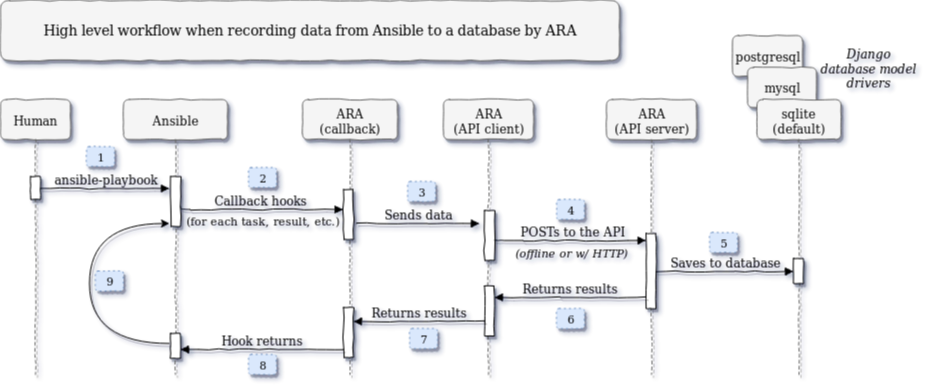

The diagram above was exported from draw.io. Its source (the exported page's mxGraphModel, read from the mxfile embedded in the PNG):
<mxGraphModel dx="1001" dy="725" grid="0" gridSize="10" guides="1" tooltips="1" connect="1" arrows="1" fold="1" page="1" pageScale="1" pageWidth="1100" pageHeight="850" background="#ffffff" math="0" shadow="1">
  <root>
    <mxCell id="0" />
    <mxCell id="1" parent="0" />
    <mxCell id="59" value="postgresql" style="rounded=1;whiteSpace=wrap;html=1;shadow=1;glass=0;comic=1;labelBackgroundColor=none;strokeColor=#666666;strokeWidth=1;fillColor=#f5f5f5;fontFamily=Verdana;fontSize=12;fontColor=#000000;align=center;" parent="1" vertex="1">
      <mxGeometry x="743" y="46" width="70" height="41" as="geometry" />
    </mxCell>
    <mxCell id="58" value="&lt;div align=&quot;center&quot;&gt;&lt;font style=&quot;font-size: 12px&quot; face=&quot;Verdana&quot;&gt;mysql&lt;/font&gt;&lt;/div&gt;" style="rounded=1;whiteSpace=wrap;html=1;shadow=1;glass=0;comic=1;labelBackgroundColor=none;strokeColor=#666666;strokeWidth=1;fillColor=#f5f5f5;fontFamily=Lucida Console;fontSize=14;fontColor=#000000;align=center;" parent="1" vertex="1">
      <mxGeometry x="758" y="78" width="69" height="40" as="geometry" />
    </mxCell>
    <mxCell id="28" value="&lt;div&gt;ARA&lt;/div&gt;&lt;div&gt;(callback)&lt;br&gt;&lt;/div&gt;" style="shape=umlLifeline;perimeter=lifelinePerimeter;whiteSpace=wrap;html=1;container=1;collapsible=0;recursiveResize=0;outlineConnect=0;rounded=1;shadow=1;comic=1;labelBackgroundColor=none;strokeColor=#666666;strokeWidth=1;fillColor=#f5f5f5;fontFamily=Verdana;fontSize=12;fontColor=#000000;align=center;" parent="1" vertex="1">
      <mxGeometry x="313" y="110" width="95" height="275" as="geometry" />
    </mxCell>
    <mxCell id="29" value="" style="html=1;points=[];perimeter=orthogonalPerimeter;rounded=0;shadow=1;comic=1;labelBackgroundColor=none;strokeColor=#000000;strokeWidth=1;fillColor=#FFFFFF;fontFamily=Verdana;fontSize=12;fontColor=#000000;align=center;" parent="28" vertex="1">
      <mxGeometry x="41" y="90" width="10" height="50" as="geometry" />
    </mxCell>
    <mxCell id="98" value="" style="html=1;points=[];perimeter=orthogonalPerimeter;rounded=0;shadow=1;comic=1;labelBackgroundColor=none;strokeColor=#000000;strokeWidth=1;fillColor=#FFFFFF;fontFamily=Verdana;fontSize=12;fontColor=#000000;align=center;" parent="28" vertex="1">
      <mxGeometry x="41" y="208" width="10" height="50" as="geometry" />
    </mxCell>
    <mxCell id="7baba1c4bc27f4b0-3" value="&lt;div&gt;ARA&lt;/div&gt;&lt;div&gt;(API client)&lt;br&gt;&lt;/div&gt;" style="shape=umlLifeline;perimeter=lifelinePerimeter;whiteSpace=wrap;html=1;container=1;collapsible=0;recursiveResize=0;outlineConnect=0;rounded=1;shadow=1;comic=1;labelBackgroundColor=none;strokeColor=#666666;strokeWidth=1;fillColor=#f5f5f5;fontFamily=Verdana;fontSize=12;fontColor=#000000;align=center;" parent="1" vertex="1">
      <mxGeometry x="454" y="110" width="90" height="275" as="geometry" />
    </mxCell>
    <mxCell id="7baba1c4bc27f4b0-13" value="" style="html=1;points=[];perimeter=orthogonalPerimeter;rounded=0;shadow=1;comic=1;labelBackgroundColor=none;strokeColor=#000000;strokeWidth=1;fillColor=#FFFFFF;fontFamily=Verdana;fontSize=12;fontColor=#000000;align=center;" parent="7baba1c4bc27f4b0-3" vertex="1">
      <mxGeometry x="41" y="111" width="10" height="50" as="geometry" />
    </mxCell>
    <mxCell id="95" value="" style="html=1;points=[];perimeter=orthogonalPerimeter;rounded=0;shadow=1;comic=1;labelBackgroundColor=none;strokeColor=#000000;strokeWidth=1;fillColor=#FFFFFF;fontFamily=Verdana;fontSize=12;fontColor=#000000;align=center;" parent="7baba1c4bc27f4b0-3" vertex="1">
      <mxGeometry x="41" y="186.5" width="10" height="50" as="geometry" />
    </mxCell>
    <mxCell id="7baba1c4bc27f4b0-4" value="ARA&lt;br&gt;(API server)" style="shape=umlLifeline;perimeter=lifelinePerimeter;whiteSpace=wrap;html=1;container=1;collapsible=0;recursiveResize=0;outlineConnect=0;rounded=1;shadow=1;comic=1;labelBackgroundColor=none;strokeColor=#666666;strokeWidth=1;fillColor=#f5f5f5;fontFamily=Verdana;fontSize=12;fontColor=#000000;align=center;" parent="1" vertex="1">
      <mxGeometry x="617" y="110" width="90" height="275" as="geometry" />
    </mxCell>
    <mxCell id="7baba1c4bc27f4b0-5" value="sqlite&lt;br&gt;(default)" style="shape=umlLifeline;perimeter=lifelinePerimeter;whiteSpace=wrap;html=1;container=1;collapsible=0;recursiveResize=0;outlineConnect=0;rounded=1;shadow=1;comic=1;labelBackgroundColor=none;strokeColor=#666666;strokeWidth=1;fillColor=#f5f5f5;fontFamily=Verdana;fontSize=12;fontColor=#000000;align=center;" parent="1" vertex="1">
      <mxGeometry x="767.5" y="110" width="84" height="275" as="geometry" />
    </mxCell>
    <mxCell id="7baba1c4bc27f4b0-8" value="Human" style="shape=umlLifeline;perimeter=lifelinePerimeter;whiteSpace=wrap;html=1;container=1;collapsible=0;recursiveResize=0;outlineConnect=0;rounded=1;shadow=1;comic=1;labelBackgroundColor=none;strokeColor=#666666;strokeWidth=1;fillColor=#f5f5f5;fontFamily=Verdana;fontSize=12;fontColor=#000000;align=center;" parent="1" vertex="1">
      <mxGeometry x="11" y="110" width="70" height="275" as="geometry" />
    </mxCell>
    <mxCell id="7baba1c4bc27f4b0-9" value="" style="html=1;points=[];perimeter=orthogonalPerimeter;rounded=0;shadow=1;comic=1;labelBackgroundColor=none;strokeColor=#000000;strokeWidth=1;fillColor=#FFFFFF;fontFamily=Verdana;fontSize=12;fontColor=#000000;align=center;" parent="7baba1c4bc27f4b0-8" vertex="1">
      <mxGeometry x="30" y="77" width="10" height="23" as="geometry" />
    </mxCell>
    <mxCell id="7baba1c4bc27f4b0-16" value="" style="html=1;points=[];perimeter=orthogonalPerimeter;rounded=0;shadow=1;comic=1;labelBackgroundColor=none;strokeColor=#000000;strokeWidth=1;fillColor=#FFFFFF;fontFamily=Verdana;fontSize=12;fontColor=#000000;align=center;" parent="1" vertex="1">
      <mxGeometry x="656.5" y="244" width="10" height="75" as="geometry" />
    </mxCell>
    <mxCell id="7baba1c4bc27f4b0-17" value="POSTs to the API" style="html=1;verticalAlign=bottom;endArrow=block;labelBackgroundColor=none;fontFamily=Verdana;fontSize=12;edgeStyle=elbowEdgeStyle;elbow=vertical;shadow=1;comic=1;" parent="1" source="7baba1c4bc27f4b0-13" target="7baba1c4bc27f4b0-16" edge="1">
      <mxGeometry x="0.0244" relative="1" as="geometry">
        <mxPoint x="516" y="251" as="sourcePoint" />
        <Array as="points">
          <mxPoint x="524" y="251" />
        </Array>
        <mxPoint x="683" y="251" as="targetPoint" />
        <mxPoint as="offset" />
      </mxGeometry>
    </mxCell>
    <mxCell id="7baba1c4bc27f4b0-19" value="" style="html=1;points=[];perimeter=orthogonalPerimeter;rounded=0;shadow=1;comic=1;labelBackgroundColor=none;strokeColor=#000000;strokeWidth=1;fillColor=#FFFFFF;fontFamily=Verdana;fontSize=12;fontColor=#000000;align=center;" parent="1" vertex="1">
      <mxGeometry x="804" y="269" width="10" height="25" as="geometry" />
    </mxCell>
    <mxCell id="7baba1c4bc27f4b0-20" value="Saves to database" style="html=1;verticalAlign=bottom;endArrow=block;labelBackgroundColor=none;fontFamily=Verdana;fontSize=12;edgeStyle=elbowEdgeStyle;elbow=vertical;shadow=1;comic=1;" parent="1" source="7baba1c4bc27f4b0-16" target="7baba1c4bc27f4b0-19" edge="1">
      <mxGeometry relative="1" as="geometry">
        <mxPoint x="694" y="282" as="sourcePoint" />
        <mxPoint x="853" y="282" as="targetPoint" />
      </mxGeometry>
    </mxCell>
    <mxCell id="7baba1c4bc27f4b0-11" value="ansible-playbook" style="html=1;verticalAlign=bottom;endArrow=block;labelBackgroundColor=none;fontFamily=Verdana;fontSize=12;edgeStyle=elbowEdgeStyle;elbow=vertical;shadow=1;comic=1;" parent="1" source="7baba1c4bc27f4b0-9" edge="1">
      <mxGeometry relative="1" as="geometry">
        <mxPoint x="59" y="201" as="sourcePoint" />
        <mxPoint x="180" y="199" as="targetPoint" />
        <Array as="points">
          <mxPoint x="119.5" y="199" />
        </Array>
      </mxGeometry>
    </mxCell>
    <mxCell id="7baba1c4bc27f4b0-14" value="Callback hooks" style="html=1;verticalAlign=bottom;endArrow=block;labelBackgroundColor=none;fontFamily=Verdana;fontSize=12;edgeStyle=elbowEdgeStyle;elbow=vertical;shadow=1;comic=1;exitX=1;exitY=0.604;exitPerimeter=0;" parent="1" source="7baba1c4bc27f4b0-10" edge="1">
      <mxGeometry relative="1" as="geometry">
        <mxPoint x="243" y="220" as="sourcePoint" />
        <mxPoint x="353.5" y="220" as="targetPoint" />
        <Array as="points">
          <mxPoint x="298" y="220" />
        </Array>
      </mxGeometry>
    </mxCell>
    <mxCell id="54" value="Sends data" style="html=1;verticalAlign=bottom;endArrow=block;labelBackgroundColor=none;fontFamily=Verdana;fontSize=12;edgeStyle=elbowEdgeStyle;elbow=vertical;shadow=1;comic=1;exitX=1.3;exitY=0.685;exitPerimeter=0;" parent="1" source="29" edge="1">
      <mxGeometry x="0.0067" relative="1" as="geometry">
        <mxPoint x="375" y="237" as="sourcePoint" />
        <mxPoint x="490" y="234" as="targetPoint" />
        <Array as="points" />
        <mxPoint as="offset" />
      </mxGeometry>
    </mxCell>
    <mxCell id="7baba1c4bc27f4b0-2" value="Ansible" style="shape=umlLifeline;perimeter=lifelinePerimeter;whiteSpace=wrap;html=1;container=1;collapsible=0;recursiveResize=0;outlineConnect=0;rounded=1;shadow=1;comic=1;labelBackgroundColor=none;strokeColor=#666666;strokeWidth=1;fillColor=#f5f5f5;fontFamily=Verdana;fontSize=12;fontColor=#000000;align=center;" parent="1" vertex="1">
      <mxGeometry x="134" y="110" width="104" height="275" as="geometry" />
    </mxCell>
    <mxCell id="7baba1c4bc27f4b0-10" value="" style="html=1;points=[];perimeter=orthogonalPerimeter;rounded=0;shadow=1;comic=1;labelBackgroundColor=none;strokeColor=#000000;strokeWidth=1;fillColor=#FFFFFF;fontFamily=Verdana;fontSize=12;fontColor=#000000;align=center;" parent="7baba1c4bc27f4b0-2" vertex="1">
      <mxGeometry x="47" y="77" width="10" height="50" as="geometry" />
    </mxCell>
    <mxCell id="103" value="" style="html=1;points=[];perimeter=orthogonalPerimeter;rounded=0;shadow=1;comic=1;labelBackgroundColor=none;strokeColor=#000000;strokeWidth=1;fillColor=#FFFFFF;fontFamily=Verdana;fontSize=12;fontColor=#000000;align=center;" parent="7baba1c4bc27f4b0-2" vertex="1">
      <mxGeometry x="47" y="234" width="10" height="25" as="geometry" />
    </mxCell>
    <mxCell id="70" value="High level workflow when recording data from Ansible to a database by ARA" style="rounded=1;whiteSpace=wrap;html=1;shadow=1;glass=1;comic=1;labelBackgroundColor=none;strokeColor=#666666;strokeWidth=1;fillColor=#f5f5f5;fontFamily=Lucida Console;fontSize=14;fontColor=#000000;align=center;" parent="1" vertex="1">
      <mxGeometry x="11" y="11" width="619" height="60" as="geometry" />
    </mxCell>
    <mxCell id="83" value="&lt;i&gt;&lt;font style=&quot;font-size: 11px&quot;&gt;(offline or w/ HTTP)&lt;/font&gt;&lt;/i&gt;" style="text;html=1;strokeColor=none;fillColor=none;align=center;verticalAlign=middle;whiteSpace=wrap;rounded=0;shadow=0;glass=0;comic=0;labelBackgroundColor=none;fontFamily=Verdana;fontSize=12;fontColor=#000000;" parent="1" vertex="1">
      <mxGeometry x="517" y="253" width="130" height="20" as="geometry" />
    </mxCell>
    <mxCell id="86" value="(for each task, result, etc.)" style="text;html=1;strokeColor=none;fillColor=none;align=center;verticalAlign=middle;whiteSpace=wrap;rounded=0;shadow=0;glass=0;comic=0;labelBackgroundColor=none;fontFamily=Verdana;fontSize=11;fontColor=#000000;" parent="1" vertex="1">
      <mxGeometry x="193" y="221" width="160" height="20" as="geometry" />
    </mxCell>
    <mxCell id="94" value="&lt;div&gt;Django&lt;/div&gt;&lt;div&gt;database model drivers&lt;/div&gt;" style="text;html=1;strokeColor=none;fillColor=none;align=center;verticalAlign=middle;whiteSpace=wrap;rounded=1;shadow=1;glass=1;comic=1;labelBackgroundColor=none;fontFamily=Verdana;fontSize=12;fontColor=#000000;fontStyle=2;" parent="1" vertex="1">
      <mxGeometry x="827" y="53" width="104" height="50" as="geometry" />
    </mxCell>
    <mxCell id="97" value="Returns results" style="html=1;verticalAlign=bottom;endArrow=block;labelBackgroundColor=none;fontFamily=Verdana;fontSize=12;edgeStyle=elbowEdgeStyle;elbow=vertical;shadow=1;comic=1;" parent="1" source="7baba1c4bc27f4b0-16" target="95" edge="1">
      <mxGeometry relative="1" as="geometry">
        <mxPoint x="679" y="308" as="sourcePoint" />
        <mxPoint x="519" y="308" as="targetPoint" />
      </mxGeometry>
    </mxCell>
    <mxCell id="99" value="Returns results" style="html=1;verticalAlign=bottom;endArrow=block;labelBackgroundColor=none;fontFamily=Verdana;fontSize=12;edgeStyle=elbowEdgeStyle;elbow=vertical;shadow=1;comic=1;" parent="1" source="95" target="98" edge="1">
      <mxGeometry relative="1" as="geometry">
        <mxPoint x="490" y="335" as="sourcePoint" />
        <mxPoint x="370" y="335" as="targetPoint" />
      </mxGeometry>
    </mxCell>
    <mxCell id="102" value="Hook returns" style="html=1;verticalAlign=bottom;endArrow=block;labelBackgroundColor=none;fontFamily=Verdana;fontSize=12;edgeStyle=elbowEdgeStyle;elbow=vertical;shadow=1;comic=1;" parent="1" source="98" target="103" edge="1">
      <mxGeometry relative="1" as="geometry">
        <mxPoint x="300" y="360" as="sourcePoint" />
        <mxPoint x="202" y="350.5" as="targetPoint" />
        <Array as="points">
          <mxPoint x="300" y="360" />
        </Array>
      </mxGeometry>
    </mxCell>
    <mxCell id="104" value="" style="endArrow=classic;html=1;shadow=1;fontFamily=Verdana;fontSize=11;fontColor=#000000;edgeStyle=orthogonalEdgeStyle;curved=1;" parent="1" edge="1">
      <mxGeometry width="50" height="50" relative="1" as="geometry">
        <mxPoint x="180" y="354" as="sourcePoint" />
        <mxPoint x="180" y="234" as="targetPoint" />
        <Array as="points">
          <mxPoint x="100" y="354" />
          <mxPoint x="100" y="234" />
        </Array>
      </mxGeometry>
    </mxCell>
    <mxCell id="107" value="1" style="text;html=1;strokeColor=#6c8ebf;fillColor=#dae8fc;align=center;verticalAlign=middle;whiteSpace=wrap;rounded=1;shadow=1;glass=1;comic=1;labelBackgroundColor=none;fontFamily=Verdana;fontSize=11;fontColor=#000000;dashed=1;dashPattern=1 4;" parent="1" vertex="1">
      <mxGeometry x="97" y="157" width="28" height="20" as="geometry" />
    </mxCell>
    <mxCell id="108" value="2" style="text;html=1;strokeColor=#6c8ebf;fillColor=#dae8fc;align=center;verticalAlign=middle;whiteSpace=wrap;rounded=1;shadow=1;glass=1;comic=1;labelBackgroundColor=none;fontFamily=Verdana;fontSize=11;fontColor=#000000;dashed=1;dashPattern=1 4;" parent="1" vertex="1">
      <mxGeometry x="259" y="178" width="28" height="20" as="geometry" />
    </mxCell>
    <mxCell id="109" value="3" style="text;html=1;strokeColor=#6c8ebf;fillColor=#dae8fc;align=center;verticalAlign=middle;whiteSpace=wrap;rounded=1;shadow=1;glass=1;comic=1;labelBackgroundColor=none;fontFamily=Verdana;fontSize=11;fontColor=#000000;dashed=1;dashPattern=1 4;" parent="1" vertex="1">
      <mxGeometry x="418" y="192" width="28" height="20" as="geometry" />
    </mxCell>
    <mxCell id="110" value="4" style="text;html=1;strokeColor=#6c8ebf;fillColor=#dae8fc;align=center;verticalAlign=middle;whiteSpace=wrap;rounded=1;shadow=1;glass=1;comic=1;labelBackgroundColor=none;fontFamily=Verdana;fontSize=11;fontColor=#000000;dashed=1;dashPattern=1 4;" parent="1" vertex="1">
      <mxGeometry x="567" y="210" width="28" height="20" as="geometry" />
    </mxCell>
    <mxCell id="111" value="5" style="text;html=1;strokeColor=#6c8ebf;fillColor=#dae8fc;align=center;verticalAlign=middle;whiteSpace=wrap;rounded=1;shadow=1;glass=1;comic=1;labelBackgroundColor=none;fontFamily=Verdana;fontSize=11;fontColor=#000000;dashed=1;dashPattern=1 4;" parent="1" vertex="1">
      <mxGeometry x="720" y="243" width="28" height="20" as="geometry" />
    </mxCell>
    <mxCell id="112" value="6" style="text;html=1;strokeColor=#6c8ebf;fillColor=#dae8fc;align=center;verticalAlign=middle;whiteSpace=wrap;rounded=1;shadow=1;glass=1;comic=1;labelBackgroundColor=none;fontFamily=Verdana;fontSize=11;fontColor=#000000;dashed=1;dashPattern=1 4;" parent="1" vertex="1">
      <mxGeometry x="567" y="319" width="28" height="20" as="geometry" />
    </mxCell>
    <mxCell id="113" value="7" style="text;html=1;strokeColor=#6c8ebf;fillColor=#dae8fc;align=center;verticalAlign=middle;whiteSpace=wrap;rounded=1;shadow=1;glass=1;comic=1;labelBackgroundColor=none;fontFamily=Verdana;fontSize=11;fontColor=#000000;dashed=1;dashPattern=1 4;" parent="1" vertex="1">
      <mxGeometry x="420" y="339" width="28" height="20" as="geometry" />
    </mxCell>
    <mxCell id="114" value="8" style="text;html=1;strokeColor=#6c8ebf;fillColor=#dae8fc;align=center;verticalAlign=middle;whiteSpace=wrap;rounded=1;shadow=1;glass=1;comic=1;labelBackgroundColor=none;fontFamily=Verdana;fontSize=11;fontColor=#000000;dashed=1;dashPattern=1 4;" parent="1" vertex="1">
      <mxGeometry x="259" y="365" width="28" height="20" as="geometry" />
    </mxCell>
    <mxCell id="115" value="9" style="text;html=1;strokeColor=#6c8ebf;fillColor=#dae8fc;align=center;verticalAlign=middle;whiteSpace=wrap;rounded=1;shadow=1;glass=1;comic=1;labelBackgroundColor=none;fontFamily=Verdana;fontSize=11;fontColor=#000000;dashed=1;dashPattern=1 4;" parent="1" vertex="1">
      <mxGeometry x="106" y="281.5" width="28" height="20" as="geometry" />
    </mxCell>
  </root>
</mxGraphModel>